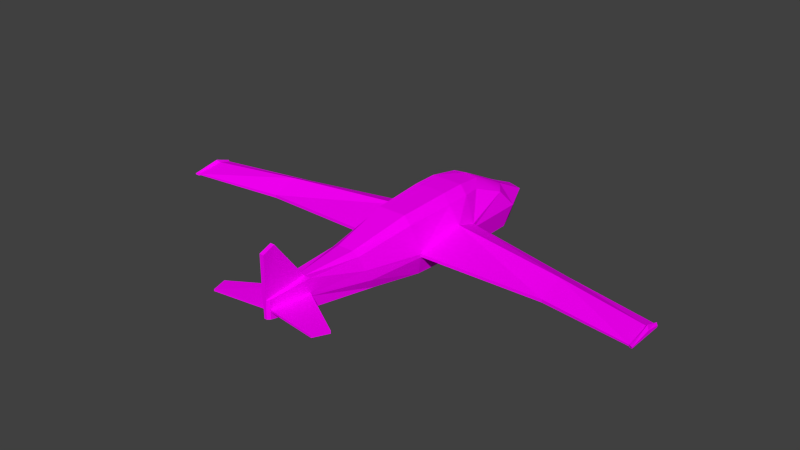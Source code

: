 # Source: plane.blend  (saved by Blender 2.68.0; exported with 4.5.12 LTS)
import bpy
from mathutils import Matrix  # noqa: F401  (used for matrix-valued properties, if any)

bpy.ops.wm.read_factory_settings(use_empty=True)
scene = bpy.context.scene
scene.name = 'Scene'

# ---- collections
col_collection_1 = bpy.data.collections.new('Collection 1'); scene.collection.children.link(col_collection_1)

# ---- images (referenced by path relative to the original .blend; pixels are not part of the script)
import os
ASSET_DIR = os.environ.get("B2B_ASSET_DIR", "")  # directory of the original .blend (textures are referenced by path, not embedded)
HERE = os.path.dirname(os.path.abspath(__file__))  # packed textures are extracted next to this script under _unpacked/

def load_image(name, relpath, width, height, colorspace="sRGB"):
    """Load a texture the original file referenced (path relative to the .blend, or extracted next to this script)."""
    p = next((c for c in (os.path.join(HERE, relpath), os.path.join(ASSET_DIR, relpath)) if relpath and os.path.exists(c)), "")
    if p:
        img = bpy.data.images.load(p, check_existing=True)
        img.name = name
    else:  # same state as the original file: an image datablock whose file is absent (Cycles renders it pink)
        img = bpy.data.images.new(name, width, height)
        img.source = "FILE"
        img.filepath = "//" + (relpath or name)
    img.colorspace_settings.name = colorspace
    return img
img_texture_jpg = load_image('texture.jpg', 'texture.jpg', 1024, 1024, 'sRGB')

# ---- materials (node trees are filled in below, after node groups)
mat_material_001 = bpy.data.materials.new('Material.001')
mat_material_001.alpha_threshold = 0.0
mat_material_001.diffuse_color = (0.008568, 0.016, 0.04971, 1.0)
mat_material_001.roughness = 0.5
mat_material_001.line_color = (0.0, 0.0, 0.0, 1.0)

# ---- material node trees
mat_material_001.use_nodes = True; mat_material_001.node_tree.nodes.clear()
_N = mat_material_001.node_tree.nodes; _L = mat_material_001.node_tree.links
n0 = _N.new('ShaderNodeOutputMaterial'); n0.name = 'Material Output'; n0.location = (300, 300)
n1 = _N.new('ShaderNodeBsdfDiffuse'); n1.name = 'Diffuse BSDF'; n1.location = (10, 300)
n2 = _N.new('ShaderNodeTexImage'); n2.name = 'Image Texture'; n2.location = (-180, 300)
n2.width = 140
n2.image = img_texture_jpg
_L.new(n1.outputs[0], n0.inputs[0])
_L.new(n2.outputs[0], n1.inputs[0])
n0.is_active_output = True

# ---- world
world_world = bpy.data.worlds.new('World'); scene.world = world_world
world_world.color = (0.05088, 0.05088, 0.05088)
world_world.use_sun_shadow = False
world_world.sun_shadow_jitter_overblur = 0.0
world_world.cycles.sampling_method = 'MANUAL'
world_world.cycles.sample_map_resolution = 256

# ---- meshes
me_cube_003 = bpy.data.meshes.new('Cube.003')
me_cube_003.from_pydata([(0.9423, -1.88, -0.109), (0.9423, -1.88, -0.2034), (1.0, 0.4545, -0.06758), (1.0, 0.4545, -0.2034), (4.81, -1.785, -0.109), (4.81, -1.785, -0.2034), (4.81, -0.4513, -0.06758), (4.81, -0.4513, -0.2034), (1.0, -0.2459, 0.1606), (1.0, -0.4459, -0.2034), (4.81, -0.9546, 0.1606), (4.81, -0.6635, -0.2034), (7.677, -2.362, -0.01799), (7.677, -2.362, -0.08999), (7.677, -1.08, 0.0136), (7.677, -1.08, -0.08999), (7.677, -1.583, 0.1877), (7.677, -1.36, -0.08999), (7.621, -2.331, -0.02783), (7.621, -1.521, 0.1053), (7.621, -2.331, -0.07444), (7.621, -1.123, -0.07444), (7.621, -1.291, -0.07444), (7.621, -1.123, -0.007373), (7.75, -2.415, -0.01606), (7.75, -2.415, -0.04883), (7.75, -1.171, -0.001681), (7.75, -1.171, -0.04883), (7.75, -1.636, 0.07754), (7.75, -1.414, -0.04883)], [], [(0, 1, 5, 4), (18, 20, 13, 12), (8, 0, 4, 10), (3, 2, 6, 7), (9, 3, 7, 11), (19, 18, 12, 16), (2, 8, 10, 6), (1, 9, 11, 5), (17, 15, 27, 29), (13, 17, 29, 25), (22, 21, 15, 17), (21, 23, 14, 15), (23, 19, 16, 14), (20, 22, 17, 13), (4, 5, 20, 18), (10, 4, 18, 19), (11, 7, 21, 22), (7, 6, 23, 21), (6, 10, 19, 23), (5, 11, 22, 20), (28, 24, 25, 29), (26, 28, 29, 27), (16, 12, 24, 28), (14, 16, 28, 26), (12, 13, 25, 24), (15, 14, 26, 27)])
_uv = me_cube_003.uv_layers.new(name='UVMap')
_uv.uv.foreach_set('vector', [0.4803, 0.546, 0.4809, 0.5429, 0.2575, 0.3807, 0.2539, 0.3875, 0.09577, 0.2167, 0.09865, 0.2146, 0.09122, 0.2085, 0.08672, 0.2116, 0.5594, 0.5245, 0.4803, 0.546, 0.2539, 0.3875, 0.3422, 0.3636, 0.6087, 0.4929, 0.6085, 0.4995, 0.4125, 0.3191, 0.4164, 0.3096, 0.5477, 0.5104, 0.6087, 0.4929, 0.4164, 0.3096, 0.3899, 0.3215, 0.1678, 0.1694, 0.09577, 0.2167, 0.08672, 0.2116, 0.151, 0.169, 0.6085, 0.4995, 0.5594, 0.5245, 0.3422, 0.3636, 0.4125, 0.3191, 0.4809, 0.5429, 0.5477, 0.5104, 0.3899, 0.3215, 0.2575, 0.3807, 0.1903, 0.1423, 0.22, 0.1225, 0.2008, 0.1197, 0.1753, 0.1369, 0.09122, 0.2085, 0.1903, 0.1423, 0.1753, 0.1369, 0.07632, 0.2038, 0.202, 0.1462, 0.2198, 0.1344, 0.22, 0.1225, 0.1903, 0.1423, 0.2198, 0.1344, 0.2162, 0.137, 0.2143, 0.1265, 0.22, 0.1225, 0.2162, 0.137, 0.1678, 0.1694, 0.151, 0.169, 0.2143, 0.1265, 0.09865, 0.2146, 0.202, 0.1462, 0.1903, 0.1423, 0.09122, 0.2085, 0.2539, 0.3875, 0.2575, 0.3807, 0.09865, 0.2146, 0.09577, 0.2167, 0.3422, 0.3636, 0.2539, 0.3875, 0.09577, 0.2167, 0.1678, 0.1694, 0.3899, 0.3215, 0.4164, 0.3096, 0.2198, 0.1344, 0.202, 0.1462, 0.4164, 0.3096, 0.4125, 0.3191, 0.2162, 0.137, 0.2198, 0.1344, 0.4125, 0.3191, 0.3422, 0.3636, 0.1678, 0.1694, 0.2162, 0.137, 0.2575, 0.3807, 0.3899, 0.3215, 0.202, 0.1462, 0.09865, 0.2146, 0.1448, 0.1575, 0.07422, 0.2052, 0.07632, 0.2038, 0.1753, 0.1369, 0.1982, 0.1215, 0.1448, 0.1575, 0.1753, 0.1369, 0.2008, 0.1197, 0.151, 0.169, 0.08672, 0.2116, 0.07422, 0.2052, 0.1448, 0.1575, 0.2143, 0.1265, 0.151, 0.169, 0.1448, 0.1575, 0.1982, 0.1215, 0.08672, 0.2116, 0.09122, 0.2085, 0.07632, 0.2038, 0.07422, 0.2052, 0.22, 0.1225, 0.2143, 0.1265, 0.1982, 0.1215, 0.2008, 0.1197])
me_cube_003.materials.append(mat_material_001)
me_cube_003.use_remesh_preserve_volume = False
me_cube_003.use_remesh_preserve_attributes = False
me_cube_003.use_mirror_vertex_groups = False
me_cube_003.update()
me_cube_000 = bpy.data.meshes.new('Cube.000')
me_cube_000.from_pydata([(-0.9423, -1.88, -0.109), (-0.9423, -1.88, -0.2034), (-1.0, 0.4545, -0.06758), (-1.0, 0.4545, -0.2034), (-4.81, -1.785, -0.109), (-4.81, -1.785, -0.2034), (-4.81, -0.4513, -0.06758), (-4.81, -0.4513, -0.2034), (-1.0, -0.2459, 0.1606), (-1.0, -0.4459, -0.2034), (-4.81, -0.9546, 0.1606), (-4.81, -0.6635, -0.2034), (-7.677, -2.362, -0.01799), (-7.677, -2.362, -0.08999), (-7.677, -1.08, 0.0136), (-7.677, -1.08, -0.08999), (-7.677, -1.583, 0.1877), (-7.677, -1.36, -0.08999), (-7.621, -2.331, -0.02783), (-7.621, -1.521, 0.1053), (-7.621, -2.331, -0.07444), (-7.621, -1.123, -0.07444), (-7.621, -1.291, -0.07444), (-7.621, -1.123, -0.007373), (-7.75, -2.415, -0.01606), (-7.75, -2.415, -0.04883), (-7.75, -1.171, -0.001681), (-7.75, -1.171, -0.04883), (-7.75, -1.636, 0.07754), (-7.75, -1.414, -0.04883)], [], [(0, 4, 5, 1), (18, 12, 13, 20), (8, 10, 4, 0), (3, 7, 6, 2), (9, 11, 7, 3), (19, 16, 12, 18), (2, 6, 10, 8), (1, 5, 11, 9), (17, 29, 27, 15), (13, 25, 29, 17), (22, 17, 15, 21), (21, 15, 14, 23), (23, 14, 16, 19), (20, 13, 17, 22), (4, 18, 20, 5), (10, 19, 18, 4), (11, 22, 21, 7), (7, 21, 23, 6), (6, 23, 19, 10), (5, 20, 22, 11), (28, 29, 25, 24), (26, 27, 29, 28), (16, 28, 24, 12), (14, 26, 28, 16), (12, 24, 25, 13), (15, 27, 26, 14)])
_uv = me_cube_000.uv_layers.new(name='UVMap')
_uv.uv.foreach_set('vector', [0.5188, 0.6009, 0.6725, 0.7208, 0.6727, 0.7124, 0.5192, 0.5978, 0.8035, 0.8045, 0.8026, 0.8076, 0.8026, 0.8021, 0.8035, 0.8009, 0.6126, 0.6159, 0.7544, 0.733, 0.6725, 0.7208, 0.5188, 0.6009, 0.6572, 0.5875, 0.8044, 0.692, 0.805, 0.7043, 0.6574, 0.5943, 0.6005, 0.6006, 0.7828, 0.6953, 0.8044, 0.692, 0.6572, 0.5875, 0.8677, 0.8077, 0.8645, 0.8169, 0.8026, 0.8076, 0.8035, 0.8045, 0.6574, 0.5943, 0.805, 0.7043, 0.7544, 0.733, 0.6126, 0.6159, 0.5192, 0.5978, 0.6727, 0.7124, 0.7828, 0.6953, 0.6005, 0.6006, 0.8814, 0.7932, 0.8792, 0.7997, 0.8988, 0.7976, 0.9043, 0.7907, 0.8026, 0.8021, 0.8005, 0.8084, 0.8792, 0.7997, 0.8814, 0.7932, 0.8857, 0.7917, 0.8814, 0.7932, 0.9043, 0.7907, 0.8994, 0.7901, 0.8994, 0.7901, 0.9043, 0.7907, 0.9047, 0.7988, 0.8997, 0.7954, 0.8997, 0.7954, 0.9047, 0.7988, 0.8645, 0.8169, 0.8677, 0.8077, 0.8035, 0.8009, 0.8026, 0.8021, 0.8814, 0.7932, 0.8857, 0.7917, 0.6725, 0.7208, 0.8035, 0.8045, 0.8035, 0.8009, 0.6727, 0.7124, 0.7544, 0.733, 0.8677, 0.8077, 0.8035, 0.8045, 0.6725, 0.7208, 0.7828, 0.6953, 0.8857, 0.7917, 0.8994, 0.7901, 0.8044, 0.692, 0.8044, 0.692, 0.8994, 0.7901, 0.8997, 0.7954, 0.805, 0.7043, 0.805, 0.7043, 0.8997, 0.7954, 0.8677, 0.8077, 0.7544, 0.733, 0.6727, 0.7124, 0.8035, 0.8009, 0.8857, 0.7917, 0.7828, 0.6953, 0.8618, 0.8115, 0.8792, 0.7997, 0.8005, 0.8084, 0.8005, 0.8109, 0.899, 0.8012, 0.8988, 0.7976, 0.8792, 0.7997, 0.8618, 0.8115, 0.8645, 0.8169, 0.8618, 0.8115, 0.8005, 0.8109, 0.8026, 0.8076, 0.9047, 0.7988, 0.899, 0.8012, 0.8618, 0.8115, 0.8645, 0.8169, 0.8026, 0.8076, 0.8005, 0.8109, 0.8005, 0.8084, 0.8026, 0.8021, 0.9043, 0.7907, 0.8988, 0.7976, 0.899, 0.8012, 0.9047, 0.7988])
me_cube_000.materials.append(mat_material_001)
me_cube_000.use_remesh_preserve_volume = False
me_cube_000.use_remesh_preserve_attributes = False
me_cube_000.use_mirror_vertex_groups = False
me_cube_000.update()
me_cube_005 = bpy.data.meshes.new('Cube.005')
me_cube_005.from_pydata([(0.8895, 2.176, -0.8514), (0.8107, -1.834, -0.7843), (0.6181, 1.067, 0.7086), (0.6476, -1.998, 0.715), (0.8712, 1.933, 0.3774), (0.9423, -1.88, -0.109), (1.0, 2.452, -0.2034), (0.9423, -1.88, -0.2034), (0.4066, 1.348, 0.9105), (0.5, -1.681, -1.0), (0.5, 2.998, -1.0), (0.4362, -1.998, 0.9642), (0.5, 2.429, 0.3774), (0.5, 3.545, -0.2034), (0.7114, 0.4545, 0.7509), (0.8895, 0.4545, -0.8514), (1.0, 0.4545, -0.06758), (1.0, 0.4545, -0.2034), (0.5, 0.4545, -1.0), (0.5, 0.4545, 1.042), (0.1233, -6.814, -0.1785), (0.1233, -6.814, 0.3802), (0.1233, -6.814, 0.1009), (0.1233, -6.814, 0.04405), (0.04258, -6.884, -0.1785), (0.06322, -6.884, 0.3802), (0.04258, -6.884, 0.1009), (0.04258, -6.884, 0.04405), (0.164, -5.557, -0.3638), (0.291, -5.557, -0.01177), (0.291, -5.557, 0.0781), (0.291, -5.557, -0.3638), (0.09477, -5.557, 0.52), (0.291, -5.557, 0.52), (0.06518, -6.884, 1.649), (0.06518, -6.506, 1.789), (0.7114, -0.3364, 0.7509), (0.5, -0.06047, -1.0), (0.5, -0.3364, 1.042), (0.8895, -0.06047, -0.8514), (1.0, -0.2459, 0.1606), (1.0, -0.4459, -0.2034), (1.716, -7.026, 0.1009), (1.716, -7.026, 0.04405), (1.884, -6.524, -0.01177), (1.884, -6.524, 0.0781), (0.6482, -3.611, -0.2758), (0.5678, -3.45, -0.5893), (0.2526, -3.911, 0.5971), (0.3194, -3.45, -0.658), (0.5968, -3.818, 0.07442), (0.4559, -3.911, 0.4819), (-0.8895, 2.176, -0.8514), (-0.8107, -1.834, -0.7843), (-0.6181, 1.067, 0.7086), (-0.6476, -1.998, 0.715), (-0.8712, 1.933, 0.3774), (-0.9423, -1.88, -0.109), (-1.0, 2.452, -0.2034), (-0.9423, -1.88, -0.2034), (-0.4066, 1.348, 0.9105), (-0.5, -1.681, -1.0), (-0.5, 2.998, -1.0), (-0.4362, -1.998, 0.9642), (-0.5, 2.429, 0.3774), (-0.5, 3.545, -0.2034), (-0.7114, 0.4545, 0.7509), (-0.8895, 0.4545, -0.8514), (-1.0, 0.4545, -0.06758), (-1.0, 0.4545, -0.2034), (-0.5, 0.4545, -1.0), (-0.5, 0.4545, 1.042), (-0.1233, -6.814, -0.1785), (-0.1233, -6.814, 0.3802), (-0.1233, -6.814, 0.1009), (-0.1233, -6.814, 0.04405), (-0.04258, -6.884, -0.1785), (-0.06322, -6.884, 0.3802), (-0.04258, -6.884, 0.1009), (-0.04258, -6.884, 0.04405), (-0.164, -5.557, -0.3638), (-0.291, -5.557, -0.01177), (-0.291, -5.557, 0.0781), (-0.291, -5.557, -0.3638), (-0.09477, -5.557, 0.52), (-0.291, -5.557, 0.52), (-0.06518, -6.884, 1.649), (-0.06518, -6.506, 1.789), (-0.7114, -0.3364, 0.7509), (-0.5, -0.06047, -1.0), (-0.5, -0.3364, 1.042), (-0.8895, -0.06047, -0.8514), (-1.0, -0.2459, 0.1606), (-1.0, -0.4459, -0.2034), (-1.716, -7.026, 0.1009), (-1.716, -7.026, 0.04405), (-1.884, -6.524, -0.01177), (-1.884, -6.524, 0.0781), (-0.6482, -3.611, -0.2758), (-0.5678, -3.45, -0.5893), (-0.2526, -3.911, 0.5971), (-0.3194, -3.45, -0.658), (-0.5968, -3.818, 0.07442), (-0.4559, -3.911, 0.4819), (0.0, 1.348, 0.9577), (0.0, 3.083, -1.0), (0.0, -1.998, 0.9642), (0.0, -1.681, -1.0), (0.0, 2.429, 0.3774), (0.0, 3.703, -0.2034), (0.0, -5.557, 0.52), (0.0, 0.4545, -1.0), (0.0, 0.4545, 1.042), (0.0, -6.884, 0.3802), (0.0, -6.884, -0.1785), (0.0, -6.884, 0.1009), (0.0, -6.884, 0.04405), (0.0, -5.557, -0.3638), (0.0, -6.506, 1.789), (0.0, -6.884, 1.649), (0.0, -0.06047, -1.0), (0.0, -0.2756, 1.042), (0.0, -3.911, 0.5971), (0.0, -3.45, -0.658)], [], [(13, 6, 0, 10), (41, 7, 1, 39), (18, 10, 0, 15), (19, 8, 104, 112), (8, 2, 4, 12), (36, 3, 5, 40), (31, 29, 23, 20), (12, 4, 6, 13), (109, 13, 10, 105), (111, 105, 10, 18), (14, 2, 8, 19), (104, 8, 12, 108), (117, 28, 24, 114), (108, 12, 13, 109), (30, 22, 42, 45), (6, 17, 15, 0), (37, 18, 15, 39), (38, 19, 112, 121), (2, 14, 16, 4), (4, 16, 17, 6), (120, 111, 18, 37), (36, 14, 19, 38), (27, 116, 114, 24), (25, 113, 115, 26), (26, 115, 116, 27), (23, 27, 24, 20), (21, 25, 26, 22), (22, 26, 27, 23), (25, 32, 35, 34), (28, 31, 20, 24), (30, 33, 21, 22), (33, 32, 25, 21), (47, 46, 29, 31), (123, 49, 28, 117), (46, 50, 30, 29), (48, 122, 110, 32), (49, 47, 31, 28), (50, 51, 33, 30), (51, 48, 32, 33), (35, 118, 119, 34), (32, 110, 118, 35), (113, 25, 34, 119), (17, 41, 39, 15), (14, 36, 40, 16), (9, 37, 39, 1), (11, 38, 121, 106), (107, 120, 37, 9), (3, 36, 38, 11), (44, 45, 42, 43), (23, 29, 44, 43), (22, 23, 43, 42), (29, 30, 45, 44), (1, 7, 46, 47), (107, 9, 49, 123), (7, 5, 50, 46), (11, 106, 122, 48), (9, 1, 47, 49), (5, 3, 51, 50), (3, 11, 48, 51), (65, 62, 52, 58), (93, 91, 53, 59), (70, 67, 52, 62), (71, 112, 104, 60), (60, 64, 56, 54), (88, 92, 57, 55), (83, 72, 75, 81), (64, 65, 58, 56), (109, 105, 62, 65), (111, 70, 62, 105), (66, 71, 60, 54), (104, 108, 64, 60), (117, 114, 76, 80), (108, 109, 65, 64), (82, 97, 94, 74), (58, 52, 67, 69), (89, 91, 67, 70), (90, 121, 112, 71), (54, 56, 68, 66), (56, 58, 69, 68), (120, 89, 70, 111), (88, 90, 71, 66), (79, 76, 114, 116), (77, 78, 115, 113), (78, 79, 116, 115), (75, 72, 76, 79), (73, 74, 78, 77), (74, 75, 79, 78), (77, 86, 87, 84), (80, 76, 72, 83), (82, 74, 73, 85), (85, 73, 77, 84), (99, 83, 81, 98), (123, 117, 80, 101), (98, 81, 82, 102), (100, 84, 110, 122), (101, 80, 83, 99), (102, 82, 85, 103), (103, 85, 84, 100), (87, 86, 119, 118), (84, 87, 118, 110), (113, 119, 86, 77), (69, 67, 91, 93), (66, 68, 92, 88), (61, 53, 91, 89), (63, 106, 121, 90), (107, 61, 89, 120), (55, 63, 90, 88), (96, 95, 94, 97), (75, 95, 96, 81), (74, 94, 95, 75), (81, 96, 97, 82), (53, 99, 98, 59), (107, 123, 101, 61), (59, 98, 102, 57), (63, 100, 122, 106), (61, 101, 99, 53), (57, 102, 103, 55), (55, 103, 100, 63)])
me_cube_005.polygons.foreach_set('use_smooth', [0, 0, 0, 0, 1, 0, 0, 0, 0, 0, 0, 1, 0, 0, 0, 0, 0, 0, 0, 0, 0, 0, 0, 0, 0, 0, 0, 0, 0, 0, 0, 0, 0, 0, 0, 0, 0, 0, 0, 0, 0, 0, 0, 0, 0, 0, 0, 0, 0, 0, 0, 0, 0, 0, 0, 0, 0, 0, 0, 0, 0, 0, 0, 1, 0, 0, 0, 0, 0, 0, 1, 0, 0, 0, 0, 0, 0, 0, 0, 0, 0, 0, 0, 0, 0, 0, 0, 0, 0, 0, 0, 0, 0, 0, 0, 0, 0, 0, 0, 0, 0, 0, 0, 0, 0, 0, 0, 0, 0, 0, 0, 0, 0, 0, 0, 0, 0, 0])
_uv = me_cube_005.uv_layers.new(name='UVMap')
_uv.uv.foreach_set('vector', [0.7715, 0.4942, 0.7241, 0.4827, 0.7237, 0.4693, 0.7793, 0.4585, 0.6015, 0.5157, 0.5672, 0.5268, 0.5485, 0.5118, 0.6398, 0.4782, 0.8146, 0.5041, 0.8794, 0.4695, 0.8792, 0.4625, 0.8153, 0.4988, 0.6214, 0.5844, 0.6939, 0.5802, 0.7099, 0.5945, 0.6348, 0.6088, 0.6939, 0.5802, 0.6784, 0.5595, 0.7083, 0.4992, 0.7414, 0.5203, 0.5592, 0.5715, 0.5274, 0.5893, 0.4803, 0.546, 0.5594, 0.5245, 0.2937, 0.597, 0.2928, 0.6155, 0.2157, 0.6401, 0.239, 0.64, 0.7414, 0.5203, 0.7083, 0.4992, 0.7665, 0.4717, 0.8716, 0.4696, 0.8696, 0.473, 0.7715, 0.4942, 0.7793, 0.4585, 0.8644, 0.4476, 0.8202, 0.5315, 0.8849, 0.4924, 0.8794, 0.4695, 0.8146, 0.5041, 0.6157, 0.5573, 0.6784, 0.5595, 0.6939, 0.5802, 0.6214, 0.5844, 0.7099, 0.5945, 0.6939, 0.5802, 0.7414, 0.5203, 0.7679, 0.5516, 0.3036, 0.6074, 0.298, 0.6016, 0.2388, 0.6435, 0.2403, 0.6449, 0.7679, 0.5516, 0.7414, 0.5203, 0.8716, 0.4696, 0.8876, 0.4951, 0.2912, 0.6196, 0.2146, 0.6427, 0.1257, 0.5794, 0.1607, 0.5637, 0.7241, 0.4827, 0.6309, 0.5015, 0.6561, 0.4778, 0.7237, 0.4693, 0.7994, 0.5134, 0.8146, 0.5041, 0.8153, 0.4988, 0.8024, 0.5065, 0.5643, 0.5979, 0.6214, 0.5844, 0.6348, 0.6088, 0.5831, 0.6203, 0.6784, 0.5595, 0.6157, 0.5573, 0.6182, 0.5221, 0.7083, 0.4992, 0.7083, 0.4992, 0.6182, 0.5221, 0.6087, 0.4929, 0.7665, 0.4717, 0.7974, 0.5408, 0.8202, 0.5315, 0.8146, 0.5041, 0.7994, 0.5134, 0.5592, 0.5715, 0.6157, 0.5573, 0.6214, 0.5844, 0.5643, 0.5979, 0.2346, 0.6534, 0.2361, 0.6548, 0.2403, 0.6449, 0.2388, 0.6435, 0.2256, 0.6534, 0.2295, 0.6703, 0.235, 0.6574, 0.2335, 0.656, 0.2335, 0.656, 0.235, 0.6574, 0.2361, 0.6548, 0.2346, 0.6534, 0.2157, 0.6401, 0.2346, 0.6534, 0.2388, 0.6435, 0.239, 0.64, 0.2264, 0.6506, 0.2256, 0.6534, 0.2335, 0.656, 0.2146, 0.6427, 0.2146, 0.6427, 0.2335, 0.656, 0.2346, 0.6534, 0.2157, 0.6401, 0.2256, 0.6534, 0.2851, 0.645, 0.1832, 0.7623, 0.1569, 0.7654, 0.298, 0.6016, 0.2937, 0.597, 0.239, 0.64, 0.2388, 0.6435, 0.2912, 0.6196, 0.278, 0.6379, 0.2264, 0.6506, 0.2146, 0.6427, 0.278, 0.6379, 0.2851, 0.645, 0.2256, 0.6534, 0.2264, 0.6506, 0.3882, 0.554, 0.3753, 0.5652, 0.2928, 0.6155, 0.2937, 0.597, 0.7567, 0.5633, 0.7568, 0.5531, 0.7368, 0.5598, 0.7353, 0.5743, 0.3753, 0.5652, 0.3634, 0.5833, 0.2912, 0.6196, 0.2928, 0.6155, 0.3628, 0.6175, 0.3702, 0.6257, 0.2885, 0.6484, 0.2851, 0.645, 0.7568, 0.5531, 0.7564, 0.5408, 0.7374, 0.5565, 0.7368, 0.5598, 0.3634, 0.5833, 0.3582, 0.6059, 0.278, 0.6379, 0.2912, 0.6196, 0.3582, 0.6059, 0.3628, 0.6175, 0.2851, 0.645, 0.278, 0.6379, 0.1832, 0.7623, 0.189, 0.7641, 0.1626, 0.7672, 0.1569, 0.7654, 0.2851, 0.645, 0.2885, 0.6484, 0.189, 0.7641, 0.1832, 0.7623, 0.2295, 0.6703, 0.2256, 0.6534, 0.1569, 0.7654, 0.1626, 0.7672, 0.6309, 0.5015, 0.6015, 0.5157, 0.6398, 0.4782, 0.6561, 0.4778, 0.6157, 0.5573, 0.5592, 0.5715, 0.5594, 0.5245, 0.6182, 0.5221, 0.7769, 0.5398, 0.7994, 0.5134, 0.8024, 0.5065, 0.7803, 0.5248, 0.5305, 0.605, 0.5643, 0.5979, 0.5831, 0.6203, 0.5404, 0.6179, 0.7749, 0.5524, 0.7974, 0.5408, 0.7994, 0.5134, 0.7769, 0.5398, 0.5274, 0.5893, 0.5592, 0.5715, 0.5643, 0.5979, 0.5305, 0.605, 0.1666, 0.5581, 0.1607, 0.5637, 0.1257, 0.5794, 0.1295, 0.5758, 0.2157, 0.6401, 0.2928, 0.6155, 0.1666, 0.5581, 0.1295, 0.5758, 0.2146, 0.6427, 0.2157, 0.6401, 0.1295, 0.5758, 0.1257, 0.5794, 0.2928, 0.6155, 0.2912, 0.6196, 0.1607, 0.5637, 0.1666, 0.5581, 0.4296, 0.5355, 0.4515, 0.5421, 0.3753, 0.5652, 0.3882, 0.554, 0.7749, 0.5524, 0.7769, 0.5398, 0.7568, 0.5531, 0.7567, 0.5633, 0.4515, 0.5421, 0.4582, 0.5493, 0.3634, 0.5833, 0.3753, 0.5652, 0.5452, 0.614, 0.5535, 0.6224, 0.4283, 0.631, 0.4119, 0.6195, 0.7769, 0.5398, 0.7803, 0.5248, 0.7564, 0.5408, 0.7568, 0.5531, 0.4582, 0.5493, 0.536, 0.6057, 0.4008, 0.6132, 0.363, 0.5833, 0.536, 0.6057, 0.5452, 0.614, 0.4119, 0.6195, 0.4008, 0.6132, 0.7715, 0.4942, 0.7793, 0.4585, 0.7237, 0.4693, 0.7241, 0.4827, 0.6015, 0.5157, 0.6398, 0.4782, 0.5485, 0.5118, 0.5672, 0.5268, 0.8146, 0.5041, 0.8153, 0.4988, 0.8792, 0.4625, 0.8794, 0.4695, 0.6214, 0.5844, 0.6348, 0.6088, 0.7099, 0.5945, 0.6939, 0.5802, 0.6939, 0.5802, 0.7414, 0.5203, 0.7083, 0.4992, 0.6784, 0.5595, 0.5592, 0.5715, 0.5594, 0.5245, 0.4803, 0.546, 0.5274, 0.5893, 0.2937, 0.597, 0.239, 0.64, 0.2157, 0.6401, 0.2928, 0.6155, 0.7414, 0.5203, 0.8716, 0.4696, 0.7665, 0.4717, 0.7083, 0.4992, 0.8696, 0.473, 0.8644, 0.4476, 0.7793, 0.4585, 0.7715, 0.4942, 0.8202, 0.5315, 0.8146, 0.5041, 0.8794, 0.4695, 0.8849, 0.4924, 0.6157, 0.5573, 0.6214, 0.5844, 0.6939, 0.5802, 0.6784, 0.5595, 0.7099, 0.5945, 0.7679, 0.5516, 0.7414, 0.5203, 0.6939, 0.5802, 0.3036, 0.6074, 0.2403, 0.6449, 0.2388, 0.6435, 0.298, 0.6016, 0.7679, 0.5516, 0.8876, 0.4951, 0.8716, 0.4696, 0.7414, 0.5203, 0.2912, 0.6196, 0.1607, 0.5637, 0.1257, 0.5794, 0.2146, 0.6427, 0.7241, 0.4827, 0.7237, 0.4693, 0.6561, 0.4778, 0.6309, 0.5015, 0.7994, 0.5134, 0.8024, 0.5065, 0.8153, 0.4988, 0.8146, 0.5041, 0.5643, 0.5979, 0.5831, 0.6203, 0.6348, 0.6088, 0.6214, 0.5844, 0.6784, 0.5595, 0.7083, 0.4992, 0.6182, 0.5221, 0.6157, 0.5573, 0.7083, 0.4992, 0.7665, 0.4717, 0.6087, 0.4929, 0.6182, 0.5221, 0.7974, 0.5408, 0.7994, 0.5134, 0.8146, 0.5041, 0.8202, 0.5315, 0.5592, 0.5715, 0.5643, 0.5979, 0.6214, 0.5844, 0.6157, 0.5573, 0.2346, 0.6534, 0.2388, 0.6435, 0.2403, 0.6449, 0.2361, 0.6548, 0.2256, 0.6534, 0.2335, 0.656, 0.235, 0.6574, 0.2295, 0.6703, 0.2335, 0.656, 0.2346, 0.6534, 0.2361, 0.6548, 0.235, 0.6574, 0.2157, 0.6401, 0.239, 0.64, 0.2388, 0.6435, 0.2346, 0.6534, 0.2264, 0.6506, 0.2146, 0.6427, 0.2335, 0.656, 0.2256, 0.6534, 0.2146, 0.6427, 0.2157, 0.6401, 0.2346, 0.6534, 0.2335, 0.656, 0.2256, 0.6534, 0.1569, 0.7654, 0.1832, 0.7623, 0.2851, 0.645, 0.298, 0.6016, 0.2388, 0.6435, 0.239, 0.64, 0.2937, 0.597, 0.2912, 0.6196, 0.2146, 0.6427, 0.2264, 0.6506, 0.278, 0.6379, 0.278, 0.6379, 0.2264, 0.6506, 0.2256, 0.6534, 0.2851, 0.645, 0.3882, 0.554, 0.2937, 0.597, 0.2928, 0.6155, 0.3753, 0.5652, 0.7567, 0.5633, 0.7353, 0.5743, 0.7368, 0.5598, 0.7568, 0.5531, 0.3753, 0.5652, 0.2928, 0.6155, 0.2912, 0.6196, 0.3634, 0.5833, 0.3628, 0.6175, 0.2851, 0.645, 0.2885, 0.6484, 0.3702, 0.6257, 0.7568, 0.5531, 0.7368, 0.5598, 0.7374, 0.5565, 0.7564, 0.5408, 0.3634, 0.5833, 0.2912, 0.6196, 0.278, 0.6379, 0.3582, 0.6059, 0.3582, 0.6059, 0.278, 0.6379, 0.2851, 0.645, 0.3628, 0.6175, 0.1832, 0.7623, 0.1569, 0.7654, 0.1626, 0.7672, 0.189, 0.7641, 0.2851, 0.645, 0.1832, 0.7623, 0.189, 0.7641, 0.2885, 0.6484, 0.2295, 0.6703, 0.1626, 0.7672, 0.1569, 0.7654, 0.2256, 0.6534, 0.6309, 0.5015, 0.6561, 0.4778, 0.6398, 0.4782, 0.6015, 0.5157, 0.6157, 0.5573, 0.6182, 0.5221, 0.5594, 0.5245, 0.5592, 0.5715, 0.7769, 0.5398, 0.7803, 0.5248, 0.8024, 0.5065, 0.7994, 0.5134, 0.5305, 0.605, 0.5404, 0.6179, 0.5831, 0.6203, 0.5643, 0.5979, 0.7749, 0.5524, 0.7769, 0.5398, 0.7994, 0.5134, 0.7974, 0.5408, 0.5274, 0.5893, 0.5305, 0.605, 0.5643, 0.5979, 0.5592, 0.5715, 0.1666, 0.5581, 0.1295, 0.5758, 0.1257, 0.5794, 0.1607, 0.5637, 0.2157, 0.6401, 0.1295, 0.5758, 0.1666, 0.5581, 0.2928, 0.6155, 0.2146, 0.6427, 0.1257, 0.5794, 0.1295, 0.5758, 0.2157, 0.6401, 0.2928, 0.6155, 0.1666, 0.5581, 0.1607, 0.5637, 0.2912, 0.6196, 0.4296, 0.5355, 0.3882, 0.554, 0.3753, 0.5652, 0.4515, 0.5421, 0.7749, 0.5524, 0.7567, 0.5633, 0.7568, 0.5531, 0.7769, 0.5398, 0.4515, 0.5421, 0.3753, 0.5652, 0.3634, 0.5833, 0.4582, 0.5493, 0.5452, 0.614, 0.4119, 0.6195, 0.4283, 0.631, 0.5535, 0.6224, 0.7769, 0.5398, 0.7568, 0.5531, 0.7564, 0.5408, 0.7803, 0.5248, 0.4582, 0.5493, 0.363, 0.5833, 0.4008, 0.6132, 0.536, 0.6057, 0.536, 0.6057, 0.4008, 0.6132, 0.4119, 0.6195, 0.5452, 0.614])
me_cube_005.materials.append(mat_material_001)
me_cube_005.use_remesh_preserve_volume = False
me_cube_005.use_remesh_preserve_attributes = False
me_cube_005.use_mirror_vertex_groups = False
me_cube_005.update()

# ---- objects
ob_cube_002 = bpy.data.objects.new('Cube.002', me_cube_003)
ob_cube_001 = bpy.data.objects.new('Cube.001', me_cube_000)
ob_cube = bpy.data.objects.new('Cube', me_cube_005)

# ---- transforms, parenting, visibility, modifiers, constraints
ob_cube_002.location = (0.0, 0.0, 0.0)
ob_cube_002.lineart.crease_threshold = 0.0
ob_cube_001.location = (0.0, 0.0, 0.0)
ob_cube_001.lineart.crease_threshold = 0.0
ob_cube.location = (0.0, 0.0, 0.0)
ob_cube.lineart.crease_threshold = 0.0

# ---- collection membership
col_collection_1.objects.link(ob_cube_002)
col_collection_1.objects.link(ob_cube_001)
col_collection_1.objects.link(ob_cube)

# ---- scene / render settings (as saved in the file)
scene.frame_start = 1; scene.frame_end = 250; scene.frame_set(1)
scene.render.engine = 'CYCLES'
scene.render.image_settings.color_mode = 'RGB'
scene.render.image_settings.compression = 90
scene.render.resolution_percentage = 50
scene.render.dither_intensity = 0.0
scene.cycles.use_denoising = False
scene.cycles.samples = 10
scene.cycles.sampling_pattern = 'TABULATED_SOBOL'
scene.cycles.light_sampling_threshold = 0.0
scene.cycles.use_adaptive_sampling = False
scene.cycles.use_light_tree = False
scene.cycles.blur_glossy = 0.0
scene.cycles.volume_bounces = 1
scene.cycles.pixel_filter_type = 'GAUSSIAN'
scene.cycles.sample_clamp_indirect = 0.0
scene.view_settings.view_transform = 'Standard'
bpy.context.view_layer.update()

# ---- added for rendering (the .blend has no active camera and no usable light): camera, sun
cam_auto = bpy.data.cameras.new('AutoCamera')
cam_auto.lens = 50.0
cam_auto.sensor_width = 36.0
cam_auto.clip_end = 1000.0
ob_auto_camera = bpy.data.objects.new('AutoCamera', cam_auto)
scene.collection.objects.link(ob_auto_camera)
ob_auto_camera.location = (17.631, -22.8191, 14.4994)
ob_auto_camera.rotation_euler = (1.09748, -7.21219e-08, 0.694738)
scene.camera = ob_auto_camera
light_auto_sun = bpy.data.lights.new('AutoSun', 'SUN')
light_auto_sun.energy = 3.0
light_auto_sun.angle = 0.0523599
ob_auto_sun = bpy.data.objects.new('AutoSun', light_auto_sun)
scene.collection.objects.link(ob_auto_sun)
ob_auto_sun.rotation_euler = (0.872665, 0.174533, 0.523599)
bpy.context.view_layer.update()
